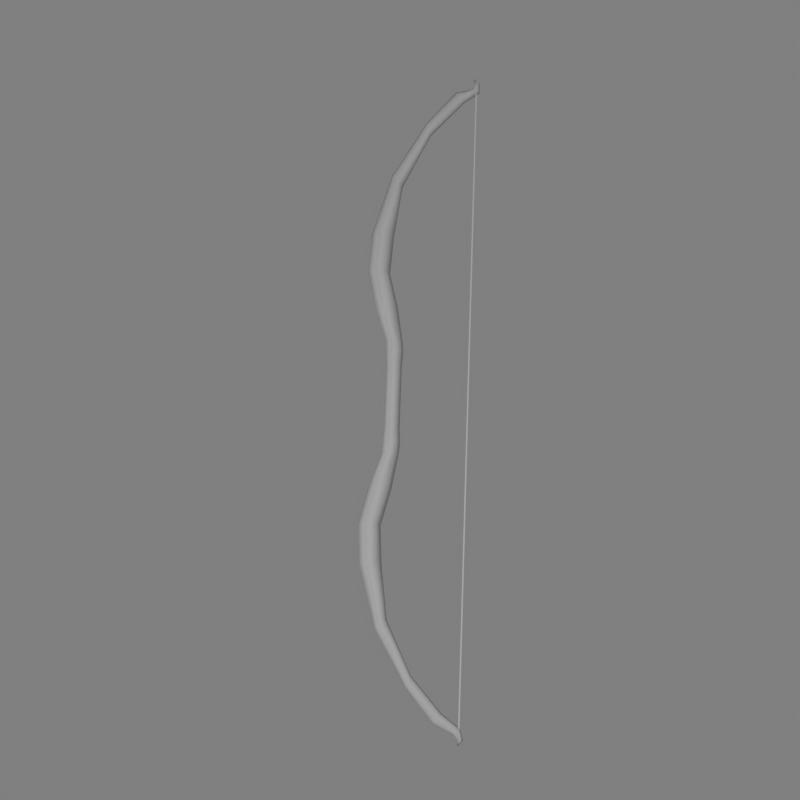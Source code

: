 # Source: longbow.blend  (saved by Blender 2.46.0; exported with 4.5.12 LTS)
import bpy
from mathutils import Matrix  # noqa: F401  (used for matrix-valued properties, if any)

bpy.ops.wm.read_factory_settings(use_empty=True)
scene = bpy.context.scene
scene.name = 'Scene'

# ---- collections
col_collection_1 = bpy.data.collections.new('Collection 1'); scene.collection.children.link(col_collection_1)

# ---- materials (node trees are filled in below, after node groups)
mat_material_001 = bpy.data.materials.new('Material.001')
mat_material_001.alpha_threshold = 0.0
mat_material_001.roughness = 0.5
mat_material_001.line_color = (0.0, 0.0, 0.0, 1.0)
mat_material01 = bpy.data.materials.new('Material01')
mat_material01.alpha_threshold = 0.0
mat_material01.diffuse_color = (0.5765, 0.2196, 0.1176, 1.0)
mat_material01.roughness = 0.5
mat_material01.line_color = (0.0, 0.0, 0.0, 1.0)

# ---- material node trees

# ---- world
world_world = bpy.data.worlds.new('World'); scene.world = world_world
world_world.color = (0.5, 0.5, 0.5)
world_world.use_sun_shadow = False
world_world.sun_shadow_jitter_overblur = 0.0
world_world.cycles.sampling_method = 'MANUAL'
world_world.cycles.sample_map_resolution = 256

# ---- cameras
cam_camera = bpy.data.cameras.new('Camera')
cam_camera.passepartout_alpha = 0.2
cam_camera.clip_end = 100.0
cam_camera.lens = 92.0
cam_camera.ortho_scale = 7.314
cam_camera.show_passepartout = False
cam_camera.show_safe_areas = True
cam_camera.dof.focus_distance = 0.0
cam_camera.dof.aperture_fstop = 128.0

# ---- lights
light_spot = bpy.data.lights.new('Spot', 'POINT')
light_spot.transmission_factor = 0.0
light_spot.cutoff_distance = 30.0
light_spot.energy = 120.0
light_spot.shadow_buffer_clip_start = 1.001
light_spot.shadow_soft_size = 1.0
light_spot.shadow_maximum_resolution = 0.006
light_spot.use_absolute_resolution = True
light_spot.cycles.use_multiple_importance_sampling = False

# ---- meshes
me_cylinder = bpy.data.meshes.new('Cylinder')
me_cylinder.from_pydata([(0.396, 0.396, -1.293), (0.5409, -0.1449, -1.293), (0.1449, -0.5409, -1.293), (-0.396, -0.396, -1.293), (-0.5409, 0.1449, -1.293), (-0.1449, 0.5409, -1.293), (0.396, 0.396, 1.281), (0.5409, -0.1449, 1.281), (0.1449, -0.5409, 1.281), (-0.396, -0.396, 1.281), (-0.5409, 0.1449, 1.281), (-0.1449, 0.5409, 1.281), (-0.7288, 0.6223, -5.339), (-0.5238, -0.2278, -5.339), (-1.084, -0.85, -5.339), (-1.849, -0.6223, -5.339), (-2.054, 0.2278, -5.339), (-1.494, 0.85, -5.339), (-0.3707, 0.4636, -9.415), (0.03078, 0.3394, -9.196), (-0.6647, 0.1242, -9.576), (-0.5571, -0.3394, -9.517), (-0.1556, -0.4636, -9.298), (0.1384, -0.1242, -9.137), (4.224, 0.2772, -13.02), (4.302, -0.1015, -12.96), (4.09, -0.3786, -13.13), (3.8, -0.2772, -13.36), (3.722, 0.1015, -13.42), (3.934, 0.3786, -13.25), (5.39, 0.1414, -13.81), (5.197, 0.1932, -13.81), (5.056, 0.05177, -13.81), (5.107, -0.1414, -13.81), (5.3, -0.1932, -13.81), (5.442, -0.05176, -13.81), (4.986, 1.71e-06, -14.06), (5.119, -1.878e-06, 14.06), (5.496, -0.05177, 13.81), (5.355, -0.1932, 13.81), (5.162, -0.1414, 13.81), (5.11, 0.05176, 13.81), (5.252, 0.1932, 13.81), (5.445, 0.1414, 13.81), (3.671, 0.3786, 13.09), (3.459, 0.1015, 13.25), (3.536, -0.2772, 13.19), (3.827, -0.3786, 12.97), (4.039, -0.1015, 12.81), (3.961, 0.2772, 12.87), (0.1384, -0.1242, 9.138), (-0.1556, -0.4636, 9.299), (-0.5571, -0.3394, 9.518), (-0.6647, 0.1242, 9.577), (0.03078, 0.3394, 9.197), (-0.3707, 0.4636, 9.416), (-1.494, 0.85, 5.34), (-2.054, 0.2278, 5.34), (-1.849, -0.6223, 5.34), (-1.084, -0.85, 5.34), (-0.5238, -0.2278, 5.34), (-0.7288, 0.6223, 5.34), (-0.1631, 0.6085, -1.974), (-0.6085, 0.1631, -1.974), (-0.4455, -0.4455, -1.974), (0.1631, -0.6085, -1.974), (0.4455, 0.4455, -1.974), (0.6085, -0.1631, -1.974), (-0.6085, 0.1631, 1.976), (-0.4455, -0.4455, 1.976), (0.1631, -0.6085, 1.976), (0.6085, -0.1631, 1.976), (0.4455, 0.4455, 1.976), (-0.1631, 0.6085, 1.976), (-0.2218, 0.5173, -2.411), (-0.6545, 0.1386, -2.411), (-0.4961, -0.3787, -2.411), (0.09502, -0.5173, -2.411), (0.3694, 0.3787, -2.411), (0.5278, -0.1386, -2.411), (-0.6545, 0.1386, 2.412), (-0.4961, -0.3787, 2.412), (0.09502, -0.5173, 2.412), (0.5278, -0.1386, 2.412), (0.3694, 0.3787, 2.412), (-0.2218, 0.5173, 2.412), (-0.5527, 0.5728, -6.958), (-1.335, 0.7824, -6.958), (-1.908, 0.2096, -6.958), (-1.698, -0.5728, -6.958), (-0.9158, -0.7824, -6.958), (-0.343, -0.2096, -6.958), (-0.343, -0.2096, 6.96), (-0.9158, -0.7824, 6.96), (-1.698, -0.5728, 6.96), (-1.908, 0.2096, 6.96), (-1.335, 0.7824, 6.96), (-0.5527, 0.5728, 6.96), (-0.8989, 0.7172, -3.875), (-1.482, 0.1922, -3.875), (-1.269, -0.525, -3.875), (-0.4719, -0.7172, -3.875), (-0.102, 0.525, -3.875), (0.1115, -0.1922, -3.875), (-1.482, 0.1922, 3.876), (-1.269, -0.525, 3.876), (-0.4719, -0.7172, 3.876), (0.1115, -0.1922, 3.876), (-0.102, 0.525, 3.876), (-0.8989, 0.7172, 3.876), (2.019, -0.09027, -11.47), (1.98, 0.2466, -11.54), (1.913, -0.3369, -11.68), (1.769, -0.2466, -11.96), (1.73, 0.09028, -12.04), (1.836, 0.3369, -11.83), (5.346, 0.2093, -13.44), (5.087, 0.2859, -13.52), (4.898, 0.07661, -13.57), (4.967, -0.2093, -13.55), (5.226, -0.2859, -13.48), (5.416, -0.07661, -13.42), (5.269, -0.07661, 13.35), (5.11, -0.2859, 13.46), (4.894, -0.2093, 13.61), (4.836, 0.07661, 13.65), (4.994, 0.2859, 13.54), (5.211, 0.2093, 13.39), (1.704, 0.3369, 11.69), (1.598, 0.09027, 11.89), (1.637, -0.2466, 11.82), (1.782, -0.3369, 11.54), (1.849, 0.2466, 11.41), (1.887, -0.09028, 11.34), (5.252, 0.1865, -13.65), (5.223, 0.07758, -13.65), (5.143, 0.1573, -13.65), (5.252, 0.1865, 13.61), (5.223, 0.07758, 13.61), (5.143, 0.1573, 13.61), (5.206, 0.1405, -13.65), (5.206, 0.1404, 13.61)], [], [(0, 6, 7, 1), (31, 30, 36), (36, 32, 31), (36, 33, 32), (36, 34, 33), (36, 35, 34), (36, 30, 35), (37, 38, 43), (37, 39, 38), (37, 40, 39), (37, 41, 40), (37, 42, 41), (42, 37, 43), (0, 5, 11, 6), (10, 11, 5, 4), (9, 10, 4, 3), (8, 9, 3, 2), (7, 8, 2, 1), (66, 0, 1, 67), (2, 65, 67, 1), (3, 64, 65, 2), (4, 63, 64, 3), (5, 62, 63, 4), (0, 66, 62, 5), (6, 11, 73, 72), (11, 10, 68, 73), (10, 9, 69, 68), (9, 8, 70, 69), (8, 7, 71, 70), (7, 6, 72, 71), (67, 79, 78, 66), (65, 77, 79, 67), (64, 76, 77, 65), (63, 75, 76, 64), (62, 74, 75, 63), (66, 78, 74, 62), (72, 73, 85, 84), (73, 68, 80, 85), (68, 69, 81, 80), (69, 70, 82, 81), (70, 71, 83, 82), (71, 72, 84, 83), (12, 86, 87, 17), (86, 19, 18, 87), (17, 87, 88, 16), (87, 18, 20, 88), (16, 88, 89, 15), (88, 20, 21, 89), (15, 89, 90, 14), (89, 21, 22, 90), (14, 90, 91, 13), (90, 22, 23, 91), (13, 91, 86, 12), (91, 23, 19, 86), (60, 61, 97, 92), (92, 97, 54, 50), (59, 60, 92, 93), (93, 92, 50, 51), (58, 59, 93, 94), (94, 93, 51, 52), (57, 58, 94, 95), (95, 94, 52, 53), (56, 57, 95, 96), (96, 95, 53, 55), (61, 56, 96, 97), (97, 96, 55, 54), (79, 103, 102, 78), (103, 13, 12, 102), (77, 101, 103, 79), (101, 14, 13, 103), (76, 100, 101, 77), (100, 15, 14, 101), (75, 99, 100, 76), (99, 16, 15, 100), (74, 98, 99, 75), (98, 17, 16, 99), (78, 102, 98, 74), (102, 12, 17, 98), (84, 85, 109, 108), (108, 109, 56, 61), (85, 80, 104, 109), (109, 104, 57, 56), (80, 81, 105, 104), (104, 105, 58, 57), (81, 82, 106, 105), (105, 106, 59, 58), (82, 83, 107, 106), (106, 107, 60, 59), (83, 84, 108, 107), (107, 108, 61, 60), (23, 110, 111, 19), (110, 25, 24, 111), (22, 112, 110, 23), (112, 26, 25, 110), (21, 113, 112, 22), (113, 27, 26, 112), (20, 114, 113, 21), (114, 28, 27, 113), (18, 115, 114, 20), (115, 29, 28, 114), (19, 111, 115, 18), (111, 24, 29, 115), (24, 116, 117, 29), (116, 30, 31, 117), (29, 117, 118, 28), (117, 31, 32, 118), (28, 118, 119, 27), (118, 32, 33, 119), (27, 119, 120, 26), (119, 33, 34, 120), (26, 120, 121, 25), (120, 34, 35, 121), (25, 121, 116, 24), (121, 35, 30, 116), (48, 49, 127, 122), (122, 127, 43, 38), (47, 48, 122, 123), (123, 122, 38, 39), (46, 47, 123, 124), (124, 123, 39, 40), (45, 46, 124, 125), (125, 124, 40, 41), (44, 45, 125, 126), (126, 125, 41, 42), (49, 44, 126, 127), (127, 126, 42, 43), (54, 55, 128, 132), (132, 128, 44, 49), (55, 53, 129, 128), (128, 129, 45, 44), (53, 52, 130, 129), (129, 130, 46, 45), (52, 51, 131, 130), (130, 131, 47, 46), (51, 50, 133, 131), (131, 133, 48, 47), (50, 54, 132, 133), (133, 132, 49, 48), (140, 134, 135), (141, 138, 137), (140, 135, 136), (141, 139, 138), (140, 136, 134), (141, 137, 139), (134, 137, 138, 135), (135, 138, 139, 136), (136, 139, 137, 134)])
me_cylinder.polygons.foreach_set('use_smooth', [1, 1, 1, 1, 1, 1, 1, 1, 1, 1, 1, 1, 1, 1, 1, 1, 1, 1, 1, 1, 1, 1, 1, 1, 1, 1, 1, 1, 1, 1, 1, 1, 1, 1, 1, 1, 1, 1, 1, 1, 1, 1, 1, 1, 1, 1, 1, 1, 1, 1, 1, 1, 1, 1, 1, 1, 1, 1, 1, 1, 1, 1, 1, 1, 1, 1, 1, 1, 1, 1, 1, 1, 1, 1, 1, 1, 1, 1, 1, 1, 1, 1, 1, 1, 1, 1, 1, 1, 1, 1, 1, 1, 1, 1, 1, 1, 1, 1, 1, 1, 1, 1, 1, 1, 1, 1, 1, 1, 1, 1, 1, 1, 1, 1, 1, 1, 1, 1, 1, 1, 1, 1, 1, 1, 1, 1, 1, 1, 1, 1, 1, 1, 1, 1, 1, 1, 1, 1, 0, 0, 0, 0, 0, 0, 0, 0, 0])
_uv = me_cylinder.uv_layers.new(name='UVTex')
_uv.uv.foreach_set('vector', [0.8199, 0.007594, 0.8199, 0.4924, 0.7611, 0.4924, 0.7611, 0.007594, 0.342, 0.02083, 0.3112, 0.01424, 0.3961, 0.0, 0.3961, 0.0, 0.3879, 0.02177, 0.342, 0.02083, 0.3961, 0.0, 0.4402, 0.01949, 0.3879, 0.02177, 0.3961, 0.0, 0.48, 0.01344, 0.4402, 0.01949, 0.3961, 0.0, 0.5022, 0.00177, 0.48, 0.01344, 0.3961, 0.0, 0.3112, 0.01424, 0.2921, 0.002875, 0.4176, 0.9961, 0.3312, 0.9991, 0.3471, 0.9872, 0.4176, 0.9961, 0.4884, 0.9871, 0.5056, 1.0, 0.4176, 0.9961, 0.4571, 0.9782, 0.4884, 0.9871, 0.4176, 0.9961, 0.4106, 0.9755, 0.4571, 0.9782, 0.4176, 0.9961, 0.3703, 0.9789, 0.4106, 0.9755, 0.3703, 0.9789, 0.4176, 0.9961, 0.3471, 0.9872, 0.8199, 0.007594, 0.8788, 0.007595, 0.8788, 0.4924, 0.8199, 0.4924, 0.9376, 0.4924, 0.8788, 0.4924, 0.8788, 0.007595, 0.9376, 0.007595, 0.9965, 0.4924, 0.9376, 0.4924, 0.9376, 0.007595, 0.9965, 0.007595, 0.8751, 0.4906, 0.8105, 0.4906, 0.8105, 0.008743, 0.8751, 0.008743, 0.9396, 0.4906, 0.8751, 0.4906, 0.8751, 0.008743, 0.9396, 0.008743, 0.1539, 0.9479, 0.1773, 0.9914, 0.07514, 1.0, 0.04298, 0.9544, 0.5817, 0.9906, 0.6065, 0.9464, 0.7176, 0.956, 0.6803, 1.0, 0.4801, 0.9835, 0.4956, 0.9365, 0.6065, 0.9464, 0.5817, 0.9906, 0.3786, 0.9809, 0.3761, 0.9331, 0.4956, 0.9365, 0.4801, 0.9835, 0.2783, 0.9845, 0.2607, 0.9393, 0.3761, 0.9331, 0.3786, 0.9809, 0.1773, 0.9914, 0.1539, 0.9479, 0.2607, 0.9393, 0.2783, 0.9845, 0.1795, 0.008918, 0.2783, 0.01629, 0.2602, 0.06262, 0.1548, 0.0546, 0.2783, 0.01629, 0.3754, 0.01968, 0.3732, 0.06892, 0.2602, 0.06262, 0.3754, 0.01968, 0.4732, 0.01743, 0.4897, 0.06539, 0.3732, 0.06892, 0.4732, 0.01743, 0.5714, 0.009894, 0.5971, 0.0551, 0.4897, 0.06539, 0.5714, 0.009894, 0.6668, 0.0, 0.7048, 0.04508, 0.5971, 0.0551, 0.07801, 0.0, 0.1795, 0.008918, 0.1548, 0.0546, 0.04557, 0.04804, 0.04298, 0.9544, 0.03961, 0.9231, 0.1413, 0.918, 0.1539, 0.9479, 0.6065, 0.9464, 0.6187, 0.9151, 0.7282, 0.9248, 0.7176, 0.956, 0.4956, 0.9365, 0.4956, 0.9031, 0.6187, 0.9151, 0.6065, 0.9464, 0.3761, 0.9331, 0.3791, 0.9006, 0.4956, 0.9031, 0.4956, 0.9365, 0.2607, 0.9393, 0.2585, 0.9075, 0.3791, 0.9006, 0.3761, 0.9331, 0.1539, 0.9479, 0.1413, 0.918, 0.2585, 0.9075, 0.2607, 0.9393, 0.1548, 0.0546, 0.2602, 0.06262, 0.2585, 0.09516, 0.1432, 0.08496, 0.2602, 0.06262, 0.3732, 0.06892, 0.3765, 0.1019, 0.2585, 0.09516, 0.3732, 0.06892, 0.4897, 0.06539, 0.4902, 0.09913, 0.3765, 0.1019, 0.4897, 0.06539, 0.5971, 0.0551, 0.6097, 0.08662, 0.4902, 0.09913, 0.5971, 0.0551, 0.7048, 0.04508, 0.7159, 0.07648, 0.6097, 0.08662, 0.04557, 0.04804, 0.1548, 0.0546, 0.1432, 0.08496, 0.04306, 0.08011, 0.1616, 0.7134, 0.1715, 0.6194, 0.2785, 0.6313, 0.2795, 0.709, 0.1715, 0.6194, 0.2416, 0.4875, 0.3127, 0.4901, 0.2785, 0.6313, 0.2795, 0.709, 0.2785, 0.6313, 0.3828, 0.6372, 0.3834, 0.7064, 0.2785, 0.6313, 0.3127, 0.4901, 0.3838, 0.4909, 0.3828, 0.6372, 0.3834, 0.7064, 0.3828, 0.6372, 0.4864, 0.6345, 0.487, 0.7071, 0.3828, 0.6372, 0.3838, 0.4909, 0.4564, 0.4906, 0.4864, 0.6345, 0.487, 0.7071, 0.4864, 0.6345, 0.5919, 0.6241, 0.5955, 0.7106, 0.4864, 0.6345, 0.4564, 0.4906, 0.5262, 0.4883, 0.5919, 0.6241, 0.5955, 0.7106, 0.5919, 0.6241, 0.7088, 0.6102, 0.7317, 0.7126, 0.5919, 0.6241, 0.5262, 0.4883, 0.6006, 0.4841, 0.7088, 0.6102, 0.01279, 0.7118, 0.04917, 0.6088, 0.1715, 0.6194, 0.1616, 0.7134, 0.04917, 0.6088, 0.1644, 0.483, 0.2416, 0.4875, 0.1715, 0.6194, 0.02331, 0.295, 0.1686, 0.2927, 0.1813, 0.388, 0.0622, 0.3993, 0.0622, 0.3993, 0.1813, 0.388, 0.2544, 0.5207, 0.1796, 0.5259, 0.5922, 0.2937, 0.7251, 0.2913, 0.7055, 0.3951, 0.591, 0.3815, 0.591, 0.3815, 0.7055, 0.3951, 0.6024, 0.523, 0.5301, 0.5187, 0.4865, 0.2978, 0.5922, 0.2937, 0.591, 0.3815, 0.4879, 0.3713, 0.4879, 0.3713, 0.591, 0.3815, 0.5301, 0.5187, 0.4624, 0.5166, 0.3854, 0.2988, 0.4865, 0.2978, 0.4879, 0.3713, 0.3868, 0.369, 0.3868, 0.369, 0.4879, 0.3713, 0.4624, 0.5166, 0.3922, 0.5164, 0.2839, 0.2967, 0.3854, 0.2988, 0.3868, 0.369, 0.2853, 0.3754, 0.2853, 0.3754, 0.3868, 0.369, 0.3922, 0.5164, 0.3234, 0.5176, 0.1686, 0.2927, 0.2839, 0.2967, 0.2853, 0.3754, 0.1813, 0.388, 0.1813, 0.388, 0.2853, 0.3754, 0.3234, 0.5176, 0.2544, 0.5207, 0.03961, 0.9231, 0.006234, 0.8181, 0.1383, 0.8118, 0.1413, 0.918, 0.006234, 0.8181, 0.01279, 0.7118, 0.1616, 0.7134, 0.1383, 0.8118, 0.6187, 0.9151, 0.6209, 0.8031, 0.7532, 0.818, 0.7282, 0.9248, 0.6209, 0.8031, 0.5955, 0.7106, 0.7317, 0.7126, 0.7532, 0.818, 0.4956, 0.9031, 0.4968, 0.7866, 0.6209, 0.8031, 0.6187, 0.9151, 0.4968, 0.7866, 0.487, 0.7071, 0.5955, 0.7106, 0.6209, 0.8031, 0.3791, 0.9006, 0.3823, 0.7829, 0.4968, 0.7866, 0.4956, 0.9031, 0.3823, 0.7829, 0.3834, 0.7064, 0.487, 0.7071, 0.4968, 0.7866, 0.2585, 0.9075, 0.2634, 0.7941, 0.3823, 0.7829, 0.3791, 0.9006, 0.2634, 0.7941, 0.2795, 0.709, 0.3834, 0.7064, 0.3823, 0.7829, 0.1413, 0.918, 0.1383, 0.8118, 0.2634, 0.7941, 0.2585, 0.9075, 0.1383, 0.8118, 0.1616, 0.7134, 0.2795, 0.709, 0.2634, 0.7941, 0.1432, 0.08496, 0.2585, 0.09516, 0.2658, 0.2104, 0.1431, 0.1929, 0.1431, 0.1929, 0.2658, 0.2104, 0.2839, 0.2967, 0.1686, 0.2927, 0.2585, 0.09516, 0.3765, 0.1019, 0.3823, 0.2213, 0.2658, 0.2104, 0.2658, 0.2104, 0.3823, 0.2213, 0.3854, 0.2988, 0.2839, 0.2967, 0.3765, 0.1019, 0.4902, 0.09913, 0.4939, 0.2171, 0.3823, 0.2213, 0.3823, 0.2213, 0.4939, 0.2171, 0.4865, 0.2978, 0.3854, 0.2988, 0.4902, 0.09913, 0.6097, 0.08662, 0.6146, 0.2, 0.4939, 0.2171, 0.4939, 0.2171, 0.6146, 0.2, 0.5922, 0.2937, 0.4865, 0.2978, 0.6097, 0.08662, 0.7159, 0.07648, 0.7432, 0.1843, 0.6146, 0.2, 0.6146, 0.2, 0.7432, 0.1843, 0.7251, 0.2913, 0.5922, 0.2937, 0.04306, 0.08011, 0.1432, 0.08496, 0.1431, 0.1929, 0.0136, 0.1871, 0.0136, 0.1871, 0.1431, 0.1929, 0.1686, 0.2927, 0.02331, 0.295, 0.1644, 0.483, 0.1909, 0.3085, 0.2538, 0.3077, 0.2416, 0.4875, 0.1909, 0.3085, 0.192, 0.1152, 0.2744, 0.1214, 0.2538, 0.3077, 0.5262, 0.4883, 0.5198, 0.3058, 0.5834, 0.3097, 0.6006, 0.4841, 0.5198, 0.3058, 0.5112, 0.1281, 0.5861, 0.1172, 0.5834, 0.3097, 0.4564, 0.4906, 0.4542, 0.3001, 0.5198, 0.3058, 0.5262, 0.4883, 0.4542, 0.3001, 0.4543, 0.14, 0.5112, 0.1281, 0.5198, 0.3058, 0.3838, 0.4909, 0.3862, 0.2985, 0.4542, 0.3001, 0.4564, 0.4906, 0.3862, 0.2985, 0.3928, 0.143, 0.4543, 0.14, 0.4542, 0.3001, 0.3127, 0.4901, 0.3188, 0.3023, 0.3862, 0.2985, 0.3838, 0.4909, 0.3188, 0.3023, 0.3347, 0.1347, 0.3928, 0.143, 0.3862, 0.2985, 0.2416, 0.4875, 0.2538, 0.3077, 0.3188, 0.3023, 0.3127, 0.4901, 0.2538, 0.3077, 0.2744, 0.1214, 0.3347, 0.1347, 0.3188, 0.3023, 0.2744, 0.1214, 0.2852, 0.0319, 0.3218, 0.0439, 0.3347, 0.1347, 0.2852, 0.0319, 0.3112, 0.01424, 0.342, 0.02083, 0.3218, 0.0439, 0.3347, 0.1347, 0.3218, 0.0439, 0.386, 0.05061, 0.3928, 0.143, 0.3218, 0.0439, 0.342, 0.02083, 0.3879, 0.02177, 0.386, 0.05061, 0.3928, 0.143, 0.386, 0.05061, 0.4654, 0.04714, 0.4543, 0.14, 0.386, 0.05061, 0.3879, 0.02177, 0.4402, 0.01949, 0.4654, 0.04714, 0.4543, 0.14, 0.4654, 0.04714, 0.5094, 0.03348, 0.5112, 0.1281, 0.4654, 0.04714, 0.4402, 0.01949, 0.48, 0.01344, 0.5094, 0.03348, 0.5112, 0.1281, 0.5094, 0.03348, 0.5553, 0.02047, 0.5861, 0.1172, 0.5094, 0.03348, 0.48, 0.01344, 0.5022, 0.00177, 0.5553, 0.02047, 0.192, 0.1152, 0.2352, 0.02105, 0.2852, 0.0319, 0.2744, 0.1214, 0.2352, 0.02105, 0.2921, 0.002875, 0.3112, 0.01424, 0.2852, 0.0319, 0.2182, 0.8732, 0.292, 0.8677, 0.317, 0.9616, 0.2661, 0.9716, 0.2661, 0.9716, 0.317, 0.9616, 0.3471, 0.9872, 0.3312, 0.9991, 0.5285, 0.8607, 0.5964, 0.8699, 0.565, 0.9699, 0.5162, 0.9591, 0.5162, 0.9591, 0.565, 0.9699, 0.5056, 1.0, 0.4884, 0.9871, 0.4712, 0.8502, 0.5285, 0.8607, 0.5162, 0.9591, 0.4707, 0.9502, 0.4707, 0.9502, 0.5162, 0.9591, 0.4884, 0.9871, 0.4571, 0.9782, 0.4085, 0.8478, 0.4712, 0.8502, 0.4707, 0.9502, 0.4106, 0.9476, 0.4106, 0.9476, 0.4707, 0.9502, 0.4571, 0.9782, 0.4106, 0.9755, 0.3495, 0.8556, 0.4085, 0.8478, 0.4106, 0.9476, 0.3581, 0.9528, 0.3581, 0.9528, 0.4106, 0.9476, 0.4106, 0.9755, 0.3703, 0.9789, 0.292, 0.8677, 0.3495, 0.8556, 0.3581, 0.9528, 0.317, 0.9616, 0.317, 0.9616, 0.3581, 0.9528, 0.3703, 0.9789, 0.3471, 0.9872, 0.2544, 0.5207, 0.3234, 0.5176, 0.3366, 0.6966, 0.2771, 0.6918, 0.2771, 0.6918, 0.3366, 0.6966, 0.3495, 0.8556, 0.292, 0.8677, 0.3234, 0.5176, 0.3922, 0.5164, 0.3995, 0.6999, 0.3366, 0.6966, 0.3366, 0.6966, 0.3995, 0.6999, 0.4085, 0.8478, 0.3495, 0.8556, 0.3922, 0.5164, 0.4624, 0.5166, 0.4631, 0.6981, 0.3995, 0.6999, 0.3995, 0.6999, 0.4631, 0.6981, 0.4712, 0.8502, 0.4085, 0.8478, 0.4624, 0.5166, 0.5301, 0.5187, 0.5235, 0.6924, 0.4631, 0.6981, 0.4631, 0.6981, 0.5235, 0.6924, 0.5285, 0.8607, 0.4712, 0.8502, 0.5301, 0.5187, 0.6024, 0.523, 0.5817, 0.6887, 0.5235, 0.6924, 0.5235, 0.6924, 0.5817, 0.6887, 0.5964, 0.8699, 0.5285, 0.8607, 0.1796, 0.5259, 0.2544, 0.5207, 0.2771, 0.6918, 0.219, 0.6915, 0.219, 0.6915, 0.2771, 0.6918, 0.292, 0.8677, 0.2182, 0.8732, 0.7815, 0.005848, 0.9815, 0.005848, 0.9815, 0.4875, 0.7815, 0.005848, 0.9815, 0.4875, 0.9815, 0.005848, 0.7815, 0.005848, 0.9815, 0.005848, 0.9815, 0.4875, 0.7815, 0.005848, 0.9815, 0.4875, 0.9815, 0.005848, 0.7815, 0.005848, 0.9815, 0.005848, 0.9815, 0.4875, 0.7815, 0.005848, 0.9815, 0.4875, 0.9815, 0.005848, 0.7815, 0.005848, 0.7815, 0.4875, 0.9815, 0.4875, 0.9815, 0.005848, 0.7815, 0.005848, 0.7815, 0.4875, 0.9815, 0.4875, 0.9815, 0.005848, 0.7815, 0.005848, 0.7815, 0.4875, 0.9815, 0.4875, 0.9815, 0.005848])
me_cylinder.materials.append(mat_material_001)
me_cylinder.use_remesh_preserve_volume = False
me_cylinder.use_remesh_preserve_attributes = False
me_cylinder.use_mirror_vertex_groups = False
me_cylinder.update()
me_duplicate0_material01 = bpy.data.meshes.new('Duplicate0_Material01')
me_duplicate0_material01.from_pydata([(-19.62, -58.02, 3.251), (-18.84, -58.1, 3.251), (-18.95, -67.23, 3.251), (-27.03, -79.27, 3.251), (-23.97, -66.07, 3.251), (-30.45, -78.43, 3.251), (-18.45, -91.43, 3.251), (-25.45, -90.68, 3.251), (-3.866, -96.68, 3.251), (-7.866, -96.93, 3.251), (-0.2823, -113.3, 3.251), (-2.282, -113.5, 3.251), (-19.62, -58.02, 8.251), (-18.84, -58.1, 8.251), (-18.95, -67.23, 8.251), (-27.03, -79.27, 8.251), (-23.97, -66.07, 8.251), (-30.45, -78.43, 8.251), (-18.45, -91.43, 8.251), (-25.45, -90.68, 8.251), (-3.866, -96.68, 8.251), (-7.866, -96.93, 8.251), (-0.2823, -113.3, 8.251), (-2.282, -113.5, 8.251)], [], [(0, 1, 2), (3, 0, 2), (4, 0, 3), (3, 5, 4), (3, 6, 7), (3, 7, 5), (6, 8, 9), (9, 7, 6), (8, 10, 9), (11, 9, 10), (0, 12, 13), (0, 13, 1), (1, 13, 14), (1, 14, 2), (15, 3, 14), (14, 3, 2), (12, 0, 16), (16, 0, 4), (5, 17, 16), (5, 16, 4), (3, 15, 18), (3, 18, 6), (17, 5, 19), (19, 5, 7), (6, 18, 20), (6, 20, 8), (9, 21, 19), (9, 19, 7), (8, 20, 22), (8, 22, 10), (21, 9, 23), (23, 9, 11), (23, 11, 22), (22, 11, 10), (12, 13, 14), (15, 14, 12), (12, 16, 15), (17, 15, 16), (18, 15, 19), (19, 15, 17), (20, 18, 21), (19, 21, 18), (22, 20, 21), (21, 23, 22)])
_uv = me_duplicate0_material01.uv_layers.new(name='UVTex')
_uv.uv.foreach_set('vector', [0.0, 1.0, 0.0, 1.0, 0.0, 1.0, 0.0, 1.0, 0.0, 1.0, 0.0, 1.0, 0.0, 1.0, 0.0, 1.0, 0.0, 1.0, 0.0, 1.0, 0.0, 1.0, 0.0, 1.0, 0.0, 1.0, 0.0, 1.0, 0.0, 1.0, 0.0, 1.0, 0.0, 1.0, 0.0, 1.0, 0.0, 1.0, 0.0, 1.0, 0.0, 1.0, 0.0, 1.0, 0.0, 1.0, 0.0, 1.0, 0.0, 1.0, 0.0, 1.0, 0.0, 1.0, 0.0, 1.0, 0.0, 1.0, 0.0, 1.0, 0.0, 1.0, 0.0, 1.0, 0.0, 1.0, 0.0, 1.0, 0.0, 1.0, 0.0, 1.0, 0.0, 1.0, 0.0, 1.0, 0.0, 1.0, 0.0, 1.0, 0.0, 1.0, 0.0, 1.0, 0.0, 1.0, 0.0, 1.0, 0.0, 1.0, 0.0, 1.0, 0.0, 1.0, 0.0, 1.0, 0.0, 1.0, 0.0, 1.0, 0.0, 1.0, 0.0, 1.0, 0.0, 1.0, 0.0, 1.0, 0.0, 1.0, 0.0, 1.0, 0.0, 1.0, 0.0, 1.0, 0.0, 1.0, 0.0, 1.0, 0.0, 1.0, 0.0, 1.0, 0.0, 1.0, 0.0, 1.0, 0.0, 1.0, 0.0, 1.0, 0.0, 1.0, 0.0, 1.0, 0.0, 1.0, 0.0, 1.0, 0.0, 1.0, 0.0, 1.0, 0.0, 1.0, 0.0, 1.0, 0.0, 1.0, 0.0, 1.0, 0.0, 1.0, 0.0, 1.0, 0.0, 1.0, 0.0, 1.0, 0.0, 1.0, 0.0, 1.0, 0.0, 1.0, 0.0, 1.0, 0.0, 1.0, 0.0, 1.0, 0.0, 1.0, 0.0, 1.0, 0.0, 1.0, 0.0, 1.0, 0.0, 1.0, 0.0, 1.0, 0.0, 1.0, 0.0, 1.0, 0.0, 1.0, 0.0, 1.0, 0.0, 1.0, 0.0, 1.0, 0.0, 1.0, 0.0, 1.0, 0.0, 1.0, 0.0, 1.0, 0.0, 1.0, 0.0, 1.0, 0.0, 1.0, 0.0, 1.0, 0.0, 1.0, 0.0, 1.0, 0.0, 1.0, 0.0, 1.0, 0.0, 1.0, 0.0, 1.0, 0.0, 1.0, 0.0, 1.0, 0.0, 1.0, 0.0, 1.0, 0.0, 1.0, 0.0, 1.0, 0.0, 1.0, 0.0, 1.0, 0.0, 1.0, 0.0, 1.0, 0.0, 1.0, 0.0, 1.0, 0.0, 1.0, 0.0, 1.0, 0.0, 1.0, 0.0, 1.0, 0.0, 1.0, 0.0, 1.0, 0.0, 1.0, 0.0, 1.0])
me_duplicate0_material01.materials.append(mat_material01)
me_duplicate0_material01.use_remesh_preserve_volume = False
me_duplicate0_material01.use_remesh_preserve_attributes = False
me_duplicate0_material01.use_mirror_vertex_groups = False
me_duplicate0_material01.update()

# ---- objects
ob_cylinder = bpy.data.objects.new('Cylinder', me_cylinder)
ob_duplicate0_material01 = bpy.data.objects.new('Duplicate0_Material01', me_duplicate0_material01)
ob_lamp = bpy.data.objects.new('Lamp', light_spot)
ob_camera = bpy.data.objects.new('Camera', cam_camera)

# ---- transforms, parenting, visibility, modifiers, constraints
ob_cylinder.location = (-0.2085, -0.5836, 0.169)
ob_cylinder.rotation_euler = (1.571, 2.22e-16, 2.22e-16)
ob_cylinder.scale = (0.038, 0.038, 0.06422)
ob_cylinder.lock_rotations_4d = False
ob_cylinder.empty_display_type = 'ARROWS'
ob_cylinder.color = (0.0, 0.0, 0.0, 1.0)
ob_cylinder.lineart.crease_threshold = 0.0
ob_duplicate0_material01.location = (-14.65, -20.57, -6.664)
ob_duplicate0_material01.scale = (0.01, 0.01, 0.01)
ob_duplicate0_material01.lock_rotations_4d = False
ob_duplicate0_material01.empty_display_type = 'ARROWS'
ob_duplicate0_material01.color = (0.0, 0.0, 0.0, 1.0)
ob_duplicate0_material01.lineart.crease_threshold = 0.0
ob_lamp.location = (-0.699, -1.145, 3.075)
ob_lamp.rotation_euler = (0.6503, 0.05522, 1.866)
ob_lamp.lock_rotations_4d = False
ob_lamp.empty_display_type = 'ARROWS'
ob_lamp.color = (0.0, 0.0, 0.0, 0.0)
ob_lamp.lineart.crease_threshold = 0.0
ob_camera.location = (0.1604, -1.964, 5.344)
ob_camera.rotation_euler = (0.261, 0.05808, 0.03525)
ob_camera.lock_rotations_4d = False
ob_camera.empty_display_type = 'ARROWS'
ob_camera.color = (0.0, 0.0, 0.0, 0.0)
ob_camera.hide_viewport = True
ob_camera.display_type = 'WIRE'
ob_camera.lineart.crease_threshold = 0.0

# ---- collection membership
col_collection_1.objects.link(ob_cylinder)
col_collection_1.objects.link(ob_duplicate0_material01)
col_collection_1.objects.link(ob_lamp)
col_collection_1.objects.link(ob_camera)

# ---- scene / render settings (as saved in the file)
scene.camera = ob_camera
scene.frame_start = 1; scene.frame_end = 250; scene.frame_set(1)
scene.render.engine = 'BLENDER_EEVEE_NEXT'
scene.render.image_settings.compression = 90
scene.render.resolution_x = 300
scene.render.resolution_y = 300
scene.render.pixel_aspect_x = 100.0
scene.render.pixel_aspect_y = 100.0
scene.render.fps = 25
scene.render.dither_intensity = 0.0
scene.render.use_compositing = False
scene.render.use_sequencer = False
scene.render.bake_margin = 2
scene.render.bake_bias = 0.0
scene.render.use_stamp_time = False
scene.render.use_stamp_date = False
scene.render.use_stamp_frame = False
scene.render.use_stamp_camera = False
scene.render.use_stamp_scene = False
scene.render.use_stamp_filename = False
scene.render.use_stamp_render_time = False
scene.render.stamp_font_size = 0
scene.cycles.use_denoising = False
scene.cycles.samples = 10
scene.cycles.sampling_pattern = 'TABULATED_SOBOL'
scene.cycles.light_sampling_threshold = 0.0
scene.cycles.use_adaptive_sampling = False
scene.cycles.use_light_tree = False
scene.cycles.blur_glossy = 0.0
scene.cycles.volume_bounces = 1
scene.cycles.pixel_filter_type = 'GAUSSIAN'
scene.cycles.sample_clamp_indirect = 0.0
scene.view_settings.view_transform = 'Raw'
bpy.context.view_layer.update()
